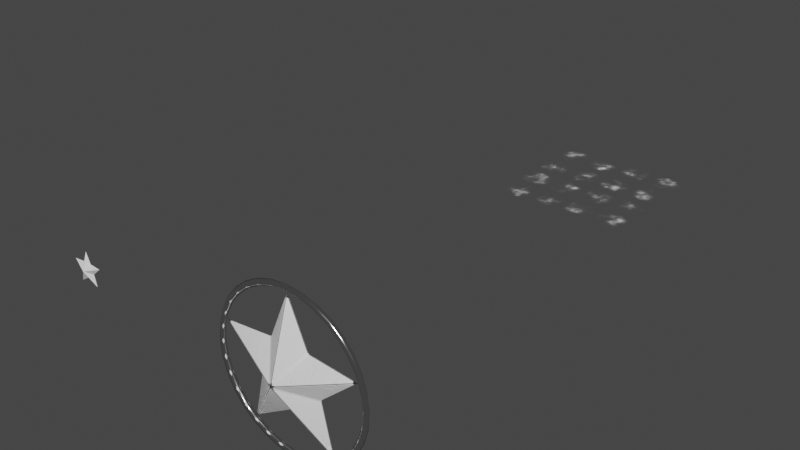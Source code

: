 # Source: Star_02.blend  (saved by Blender 2.81.16; exported with 4.5.12 LTS)
import bpy
from mathutils import Matrix  # noqa: F401  (used for matrix-valued properties, if any)

bpy.ops.wm.read_factory_settings(use_empty=True)
scene = bpy.context.scene
scene.name = 'Scene'

# ---- collections
col_collection = bpy.data.collections.new('Collection'); scene.collection.children.link(col_collection)
col_lp = bpy.data.collections.new('LP'); scene.collection.children.link(col_lp)

# ---- images (referenced by path relative to the original .blend; pixels are not part of the script)
import os
ASSET_DIR = os.environ.get("B2B_ASSET_DIR", "")  # directory of the original .blend (textures are referenced by path, not embedded)
HERE = os.path.dirname(os.path.abspath(__file__))  # packed textures are extracted next to this script under _unpacked/

def load_image(name, relpath, width, height, colorspace="sRGB"):
    """Load a texture the original file referenced (path relative to the .blend, or extracted next to this script)."""
    p = next((c for c in (os.path.join(HERE, relpath), os.path.join(ASSET_DIR, relpath)) if relpath and os.path.exists(c)), "")
    if p:
        img = bpy.data.images.load(p, check_existing=True)
        img.name = name
    else:  # same state as the original file: an image datablock whose file is absent (Cycles renders it pink)
        img = bpy.data.images.new(name, width, height)
        img.source = "FILE"
        img.filepath = "//" + (relpath or name)
    img.colorspace_settings.name = colorspace
    return img
img_star_normal = load_image('Star Normal', 'Star Normal.png', 1024, 1024, 'Non-Color')
img_smoke_alpha = load_image('Smoke Alpha', 'Smoke Alpha.png', 1024, 1024, 'Non-Color')
img_smoke_normal = load_image('Smoke Normal', 'Smoke Normal.png', 1024, 1024, 'sRGB')

# ---- materials (node trees are filled in below, after node groups)
mat_star_hp = bpy.data.materials.new('Star HP')
mat_star = bpy.data.materials.new('Star')
mat_smoke = bpy.data.materials.new('Smoke')
mat_smoke.surface_render_method = 'BLENDED'
mat_smoke.blend_method = 'BLEND'

# ---- material node trees
mat_star_hp.use_nodes = True; mat_star_hp.node_tree.nodes.clear()
_N = mat_star_hp.node_tree.nodes; _L = mat_star_hp.node_tree.links
n0 = _N.new('ShaderNodeOutputMaterial'); n0.name = 'Material Output'; n0.location = (300, 300)
n1 = _N.new('ShaderNodeMapping'); n1.name = 'Mapping'; n1.location = (-1147, 107)
n1.width = 240
n2 = _N.new('ShaderNodeTexCoord'); n2.name = 'Texture Coordinate'; n2.location = (-1437, 86)
n3 = _N.new('ShaderNodeBump'); n3.name = 'Bump'; n3.location = (-283, -23)
n3.inputs[0].default_value = 0.1
n3.inputs[1].default_value = 1.0
n3.inputs[2].default_value = 1.0
n4 = _N.new('ShaderNodeTexNoise'); n4.name = 'Noise Texture'; n4.location = (-792, 93)
n4.inputs[2].default_value = 7.0
n4.inputs[3].default_value = 16.0
n5 = _N.new('ShaderNodeValToRGB'); n5.name = 'ColorRamp'; n5.location = (-572, 138)
while len(n5.color_ramp.elements) > 1: n5.color_ramp.elements.remove(n5.color_ramp.elements[-1])
n5.color_ramp.elements[0].position = 0.1364; n5.color_ramp.elements[0].color = (0.0, 0.0, 0.0, 1.0)
_e = n5.color_ramp.elements.new(0.3864); _e.color = (1.0, 1.0, 1.0, 1.0)
n6 = _N.new('ShaderNodeBsdfPrincipled'); n6.name = 'Principled BSDF'; n6.location = (10, 300)
n6.distribution = 'GGX'
n6.subsurface_method = 'BURLEY'
n6.inputs[3].default_value = 1.45
n6.inputs[27].default_value = (0.0, 0.0, 0.0, 1.0)
n6.inputs[28].default_value = 1.0
_L.new(n3.outputs[0], n6.inputs[5])
_L.new(n1.outputs[0], n4.inputs[0])
_L.new(n2.outputs[3], n1.inputs[0])
_L.new(n4.outputs[0], n5.inputs[0])
_L.new(n5.outputs[0], n3.inputs[3])
_L.new(n6.outputs[0], n0.inputs[0])
n0.is_active_output = True
mat_star.use_nodes = True; mat_star.node_tree.nodes.clear()
_N = mat_star.node_tree.nodes; _L = mat_star.node_tree.links
n0 = _N.new('ShaderNodeOutputMaterial'); n0.name = 'Material Output'; n0.location = (300, 300)
n1 = _N.new('ShaderNodeNormalMap'); n1.name = 'Normal Map'; n1.location = (-214, 57)
n2 = _N.new('ShaderNodeBsdfPrincipled'); n2.name = 'Principled BSDF'; n2.location = (10, 300)
n2.distribution = 'GGX'
n2.subsurface_method = 'BURLEY'
n2.inputs[1].default_value = 1.0
n2.inputs[2].default_value = 0.1364
n2.inputs[3].default_value = 1.45
n2.inputs[27].default_value = (0.0, 0.0, 0.0, 1.0)
n2.inputs[28].default_value = 1.0
n3 = _N.new('ShaderNodeTexImage'); n3.name = 'Image Texture'; n3.location = (-567, 147)
n3.image = img_star_normal
_L.new(n2.outputs[0], n0.inputs[0])
_L.new(n3.outputs[0], n1.inputs[1])
n0.is_active_output = True
mat_smoke.use_nodes = True; mat_smoke.node_tree.nodes.clear()
_N = mat_smoke.node_tree.nodes; _L = mat_smoke.node_tree.links
n0 = _N.new('ShaderNodeTexNoise'); n0.name = 'Noise Texture'; n0.location = (-1602, 673)
n0.inputs[2].default_value = 20.0
n0.inputs[3].default_value = 8.0
n1 = _N.new('ShaderNodeTexNoise'); n1.name = 'Noise Texture.001'; n1.location = (-1583, 952)
n1.inputs[2].default_value = -8.0
n1.inputs[3].default_value = 16.0
n2 = _N.new('ShaderNodeGamma'); n2.name = 'Gamma'; n2.location = (-1363, 947)
n2.inputs[1].default_value = 4.12
n3 = _N.new('ShaderNodeUVMap'); n3.name = 'UV Map.001'; n3.location = (-2971, 404)
n4 = _N.new('ShaderNodeMath'); n4.name = 'Math.002'; n4.location = (-2487, 278)
n4.operation = 'MULTIPLY'
n5 = _N.new('ShaderNodeMath'); n5.name = 'Math.003'; n5.location = (-2257, 289)
n5.operation = 'MODULO'
n5.inputs[1].default_value = 1.0
n6 = _N.new('ShaderNodeMath'); n6.name = 'Math'; n6.location = (-2492, 475)
n6.operation = 'MULTIPLY'
n7 = _N.new('ShaderNodeValue'); n7.name = 'Value'; n7.location = (-2830, 657)
n7.outputs[0].default_value = 4.0
n8 = _N.new('ShaderNodeSeparateColor'); n8.name = 'Separate RGB'; n8.location = (-2761, 430)
n9 = _N.new('ShaderNodeMapping'); n9.name = 'Mapping'; n9.location = (-1376, 381)
n9.vector_type = 'TEXTURE'
n9.inputs[1].default_value = (0.5, 0.5, 0.0)
n9.inputs[3].default_value = (0.5, 0.5, 1.0)
n10 = _N.new('ShaderNodeMath'); n10.name = 'Math.001'; n10.location = (-2263, 486)
n10.operation = 'MODULO'
n10.inputs[1].default_value = 1.0
n11 = _N.new('ShaderNodeCombineColor'); n11.name = 'Combine RGB'; n11.location = (-1880, 388)
n12 = _N.new('ShaderNodeRGBCurve'); n12.name = 'RGB Curves'; n12.location = (-870, 931)
_c = n12.mapping.curves[3]
while len(_c.points) > 2: _c.points.remove(_c.points[-1])
_c.points[0].location = (0.0, 0.0); _c.points[0].handle_type = 'AUTO'
_c.points[1].location = (0.22727, 0.25); _c.points[1].handle_type = 'AUTO'
_p = _c.points.new(0.38182, 0.71875); _p.handle_type = 'AUTO'
_p = _c.points.new(1.0, 1.0); _p.handle_type = 'AUTO'
n12.mapping.update()
n13 = _N.new('ShaderNodeGamma'); n13.name = 'Gamma.002'; n13.location = (-937, 403)
n13.inputs[1].default_value = 0.51
n14 = _N.new('ShaderNodeMix'); n14.name = 'Mix'; n14.location = (-717, 578)
n14.data_type = 'RGBA'
n14.blend_type = 'MULTIPLY'
n14.inputs[0].default_value = 1.0
n15 = _N.new('ShaderNodeMix'); n15.name = 'Mix.001'; n15.location = (-448, 731)
n15.data_type = 'RGBA'
n15.blend_type = 'MULTIPLY'
n15.inputs[0].default_value = 1.0
n16 = _N.new('ShaderNodeGamma'); n16.name = 'Gamma.001'; n16.location = (-155, 692)
n16.inputs[1].default_value = 0.82
n17 = _N.new('NodeReroute'); n17.name = 'Reroute'; n17.location = (596, 585)
n17.width = 16
n18 = _N.new('ShaderNodeBrightContrast'); n18.name = 'Bright/Contrast.001'; n18.location = (27, 666)
n18.inputs[1].default_value = 1.34
n18.inputs[2].default_value = 2.7
n19 = _N.new('ShaderNodeTexImage'); n19.name = 'Image Texture'; n19.location = (250, -38)
n19.image = img_smoke_alpha
n20 = _N.new('ShaderNodeValToRGB'); n20.name = 'ColorRamp'; n20.location = (191, 693)
n20.color_ramp.interpolation = 'B_SPLINE'
while len(n20.color_ramp.elements) > 1: n20.color_ramp.elements.remove(n20.color_ramp.elements[-1])
n20.color_ramp.elements[0].position = 0.1682; n20.color_ramp.elements[0].color = (0.0, 0.0, 0.0, 1.0)
_e = n20.color_ramp.elements.new(0.3955); _e.color = (1.0, 1.0, 1.0, 1.0)
n21 = _N.new('ShaderNodeBump'); n21.name = 'Bump'; n21.location = (863, 209)
n21.inputs[0].default_value = 0.25
n21.inputs[1].default_value = 1.0
n21.inputs[2].default_value = 1.0
n22 = _N.new('NodeReroute'); n22.name = 'Reroute.001'; n22.location = (449, 227)
n22.width = 16
n23 = _N.new('ShaderNodeTexGradient'); n23.name = 'Gradient Texture'; n23.location = (-1157, 386)
n23.gradient_type = 'QUADRATIC_SPHERE'
n24 = _N.new('ShaderNodeBump'); n24.name = 'Bump.001'; n24.location = (1083, 192)
n24.inputs[0].default_value = 0.1
n24.inputs[1].default_value = 1.0
n24.inputs[2].default_value = 1.0
n25 = _N.new('ShaderNodeOutputMaterial'); n25.name = 'Material Output'; n25.location = (1962, 513)
n26 = _N.new('ShaderNodeBsdfPrincipled'); n26.name = 'Principled BSDF'; n26.location = (1595, 598)
n26.distribution = 'GGX'
n26.subsurface_method = 'BURLEY'
n26.inputs[2].default_value = 1.0
n26.inputs[3].default_value = 1.45
n26.inputs[27].default_value = (0.0, 0.0, 0.0, 1.0)
n26.inputs[28].default_value = 1.0
n27 = _N.new('ShaderNodeTexImage'); n27.name = 'Image Texture.001'; n27.location = (250, -356)
n27.image = img_smoke_normal
_L.new(n9.outputs[0], n23.inputs[0])
_L.new(n0.outputs[0], n14.inputs[6])
_L.new(n23.outputs[0], n13.inputs[0])
_L.new(n1.outputs[0], n2.inputs[0])
_L.new(n14.outputs[2], n15.inputs[6])
_L.new(n15.outputs[2], n16.inputs[0])
_L.new(n2.outputs[0], n12.inputs[1])
_L.new(n16.outputs[0], n18.inputs[0])
_L.new(n13.outputs[0], n14.inputs[7])
_L.new(n17.outputs[0], n21.inputs[3])
_L.new(n17.outputs[0], n26.inputs[4])
_L.new(n21.outputs[0], n24.inputs[4])
_L.new(n3.outputs[0], n8.inputs[0])
_L.new(n8.outputs[0], n6.inputs[0])
_L.new(n6.outputs[0], n10.inputs[0])
_L.new(n4.outputs[0], n5.inputs[0])
_L.new(n8.outputs[1], n4.inputs[0])
_L.new(n7.outputs[0], n6.inputs[1])
_L.new(n7.outputs[0], n4.inputs[1])
_L.new(n10.outputs[0], n11.inputs[0])
_L.new(n5.outputs[0], n11.inputs[1])
_L.new(n11.outputs[0], n9.inputs[0])
_L.new(n12.outputs[0], n15.inputs[7])
_L.new(n18.outputs[0], n20.inputs[0])
_L.new(n20.outputs[0], n17.inputs[0])
_L.new(n24.outputs[0], n26.inputs[5])
_L.new(n23.outputs[0], n22.inputs[0])
_L.new(n22.outputs[0], n24.inputs[3])
_L.new(n26.outputs[0], n25.inputs[0])
n25.is_active_output = True

# ---- world
world_world = bpy.data.worlds.new('World'); scene.world = world_world
world_world.use_nodes = True; world_world.node_tree.nodes.clear()
_N = world_world.node_tree.nodes; _L = world_world.node_tree.links
n0 = _N.new('ShaderNodeOutputWorld'); n0.name = 'World Output'; n0.location = (300, 300)
n1 = _N.new('ShaderNodeBackground'); n1.name = 'Background'; n1.location = (10, 300)
n1.inputs[0].default_value = (0.05088, 0.05088, 0.05088, 1.0)
_L.new(n1.outputs[0], n0.inputs[0])
n0.is_active_output = True
world_world.color = (0.05088, 0.05088, 0.05088)
world_world.use_sun_shadow = False
world_world.sun_shadow_jitter_overblur = 0.0

# ---- meshes
me_circle = bpy.data.meshes.new('Circle')
me_circle.from_pydata([(0.0, 1.0, 0.0), (-0.2687, 0.3698, 0.0), (-0.9511, 0.309, 0.0), (-0.4348, -0.1413, 0.0), (-0.5878, -0.809, 0.0), (2.055e-08, -0.4571, 0.0), (0.5878, -0.809, 0.0), (0.4348, -0.1413, 0.0), (0.9511, 0.309, 0.0), (0.2687, 0.3698, 0.0), (0.0, 1.49e-08, 0.3085)], [], [(7, 10, 6), (4, 10, 3), (1, 10, 0), (8, 10, 7), (5, 10, 4), (2, 10, 1), (9, 10, 8), (6, 10, 5), (3, 10, 2), (0, 10, 9)])
me_circle.polygons.foreach_set('use_smooth', [True] * 10)
_uv = me_circle.uv_layers.new(name='UVMap')
_uv.uv.foreach_set('vector', [0.7217, 0.4328, 0.5, 0.5018, 0.7588, 0.1455, 0.2412, 0.1455, 0.5, 0.5018, 0.2783, 0.4328, 0.363, 0.6934, 0.5, 0.5018, 0.5, 0.9421, 0.9188, 0.6379, 0.5, 0.5018, 0.7217, 0.4328, 0.5, 0.2717, 0.5, 0.5018, 0.2412, 0.1455, 0.0812, 0.6379, 0.5, 0.5018, 0.363, 0.6934, 0.637, 0.6934, 0.5, 0.5018, 0.9188, 0.6379, 0.7588, 0.1455, 0.5, 0.5018, 0.5, 0.2717, 0.2783, 0.4328, 0.5, 0.5018, 0.0812, 0.6379, 0.5, 0.9421, 0.5, 0.5018, 0.637, 0.6934])
me_circle.materials.append(mat_star_hp)
me_circle.use_remesh_fix_poles = True
me_circle.use_remesh_preserve_attributes = False
me_circle.use_mirror_vertex_groups = False
me_circle.update()
me_circle_001 = bpy.data.meshes.new('Circle.001')
me_circle_001.from_pydata([(0.0, 1.0, 0.0), (-0.1951, 0.9808, 0.0), (-0.3827, 0.9239, 0.0), (-0.5556, 0.8315, 0.0), (-0.7071, 0.7071, 0.0), (-0.8315, 0.5556, 0.0), (-0.9239, 0.3827, 0.0), (-0.9808, 0.1951, 0.0), (-1.0, 7.55e-08, 0.0), (-0.9808, -0.1951, 0.0), (-0.9239, -0.3827, 0.0), (-0.8315, -0.5556, 0.0), (-0.7071, -0.7071, 0.0), (-0.5556, -0.8315, 0.0), (-0.3827, -0.9239, 0.0), (-0.1951, -0.9808, 0.0), (3.258e-07, -1.0, 0.0), (0.1951, -0.9808, 0.0), (0.3827, -0.9239, 0.0), (0.5556, -0.8315, 0.0), (0.7071, -0.7071, 0.0), (0.8315, -0.5556, 0.0), (0.9239, -0.3827, 0.0), (0.9808, -0.1951, 0.0), (1.0, 9.656e-07, 0.0), (0.9808, 0.1951, 0.0), (0.9239, 0.3827, 0.0), (0.8315, 0.5556, 0.0), (0.7071, 0.7071, 0.0), (0.5556, 0.8315, 0.0), (0.3827, 0.9239, 0.0), (0.1951, 0.9808, 0.0), (1.054e-08, 1.089, 0.0), (-0.2125, 1.068, 0.0), (-0.4168, 1.006, 0.0), (-0.6051, 0.9056, 0.0), (-0.7701, 0.7701, 0.0), (-0.9056, 0.6051, 0.0), (-1.006, 0.4168, 0.0), (-1.068, 0.2125, 0.0), (-1.089, 5.682e-08, 0.0), (-1.068, -0.2125, 0.0), (-1.006, -0.4168, 0.0), (-0.9056, -0.6051, 0.0), (-0.7701, -0.7701, 0.0), (-0.6051, -0.9056, 0.0), (-0.4168, -1.006, 0.0), (-0.2125, -1.068, 0.0), (3.654e-07, -1.089, 0.0), (0.2125, -1.068, 0.0), (0.4168, -1.006, 0.0), (0.6051, -0.9056, 0.0), (0.7701, -0.7701, 0.0), (0.9056, -0.6051, 0.0), (1.006, -0.4168, 0.0), (1.068, -0.2125, 0.0), (1.089, 1.026e-06, 0.0), (1.068, 0.2125, 0.0), (1.006, 0.4168, 0.0), (0.9056, 0.6051, 0.0), (0.7701, 0.7701, 0.0), (0.6051, 0.9056, 0.0), (0.4168, 1.006, 0.0), (0.2125, 1.068, 0.0), (-0.5803, -0.8685, 0.04486), (-0.3997, -0.9651, 0.04486), (5.272e-09, 1.045, 0.04486), (-0.2038, 1.025, 0.04486), (0.8685, 0.5803, 0.04486), (0.7386, 0.7386, 0.04486), (-0.2038, -1.025, 0.04486), (-0.3997, 0.9651, 0.04486), (0.5803, 0.8685, 0.04486), (3.456e-07, -1.045, 0.04486), (-0.5803, 0.8685, 0.04486), (0.3997, 0.9651, 0.04486), (0.2038, -1.025, 0.04486), (-0.7386, 0.7386, 0.04486), (0.2038, 1.025, 0.04486), (0.3997, -0.9651, 0.04486), (-0.8685, 0.5803, 0.04486), (0.5803, -0.8685, 0.04486), (-0.9651, 0.3997, 0.04486), (0.7386, -0.7386, 0.04486), (-1.025, 0.2038, 0.04486), (0.8685, -0.5803, 0.04486), (-1.045, 6.616e-08, 0.04486), (0.9651, -0.3997, 0.04486), (-1.025, -0.2038, 0.04486), (1.025, -0.2038, 0.04486), (-0.9651, -0.3997, 0.04486), (1.045, 9.959e-07, 0.04486), (-0.8685, -0.5803, 0.04486), (1.025, 0.2038, 0.04486), (-0.7386, -0.7386, 0.04486), (0.9651, 0.3997, 0.04486)], [], [(65, 64, 45, 46), (67, 66, 32, 33), (69, 68, 59, 60), (70, 65, 46, 47), (71, 67, 33, 34), (72, 69, 60, 61), (73, 70, 47, 48), (74, 71, 34, 35), (75, 72, 61, 62), (76, 73, 48, 49), (77, 74, 35, 36), (78, 75, 62, 63), (79, 76, 49, 50), (80, 77, 36, 37), (66, 78, 63, 32), (81, 79, 50, 51), (82, 80, 37, 38), (83, 81, 51, 52), (84, 82, 38, 39), (85, 83, 52, 53), (86, 84, 39, 40), (87, 85, 53, 54), (88, 86, 40, 41), (89, 87, 54, 55), (90, 88, 41, 42), (91, 89, 55, 56), (92, 90, 42, 43), (93, 91, 56, 57), (94, 92, 43, 44), (95, 93, 57, 58), (64, 94, 44, 45), (68, 95, 58, 59), (27, 26, 95, 68), (13, 12, 94, 64), (26, 25, 93, 95), (12, 11, 92, 94), (25, 24, 91, 93), (11, 10, 90, 92), (24, 23, 89, 91), (10, 9, 88, 90), (23, 22, 87, 89), (9, 8, 86, 88), (22, 21, 85, 87), (8, 7, 84, 86), (21, 20, 83, 85), (7, 6, 82, 84), (20, 19, 81, 83), (6, 5, 80, 82), (19, 18, 79, 81), (0, 31, 78, 66), (5, 4, 77, 80), (18, 17, 76, 79), (31, 30, 75, 78), (4, 3, 74, 77), (17, 16, 73, 76), (30, 29, 72, 75), (3, 2, 71, 74), (16, 15, 70, 73), (29, 28, 69, 72), (2, 1, 67, 71), (15, 14, 65, 70), (28, 27, 68, 69), (1, 0, 66, 67), (14, 13, 64, 65)])
me_circle_001.polygons.foreach_set('use_smooth', [True] * 64)
_uv = me_circle_001.uv_layers.new(name='UVMap')
_uv.uv.foreach_set('vector', [0.3165, 0.05696, 0.2336, 0.1013, 0.2222, 0.08427, 0.3087, 0.03806, 0.4064, 0.9703, 0.5, 0.9795, 0.5, 1.0, 0.4025, 0.9904, 0.8391, 0.8391, 0.8987, 0.7664, 0.9157, 0.7778, 0.8536, 0.8536, 0.4064, 0.02968, 0.3165, 0.05696, 0.3087, 0.03806, 0.4025, 0.009607, 0.3165, 0.943, 0.4064, 0.9703, 0.4025, 0.9904, 0.3087, 0.9619, 0.7664, 0.8987, 0.8391, 0.8391, 0.8536, 0.8536, 0.7778, 0.9157, 0.5, 0.02046, 0.4064, 0.02968, 0.4025, 0.009607, 0.5, 0.0, 0.2336, 0.8987, 0.3165, 0.943, 0.3087, 0.9619, 0.2222, 0.9157, 0.6835, 0.943, 0.7664, 0.8987, 0.7778, 0.9157, 0.6913, 0.9619, 0.5936, 0.02968, 0.5, 0.02046, 0.5, 0.0, 0.5975, 0.009607, 0.1609, 0.8391, 0.2336, 0.8987, 0.2222, 0.9157, 0.1464, 0.8536, 0.5936, 0.9703, 0.6835, 0.943, 0.6913, 0.9619, 0.5975, 0.9904, 0.6835, 0.05696, 0.5936, 0.02968, 0.5975, 0.009607, 0.6913, 0.03806, 0.1013, 0.7664, 0.1609, 0.8391, 0.1464, 0.8536, 0.08427, 0.7778, 0.5, 0.9795, 0.5936, 0.9703, 0.5975, 0.9904, 0.5, 1.0, 0.7664, 0.1013, 0.6835, 0.05696, 0.6913, 0.03806, 0.7778, 0.08427, 0.05696, 0.6835, 0.1013, 0.7664, 0.08427, 0.7778, 0.03806, 0.6913, 0.8391, 0.1609, 0.7664, 0.1013, 0.7778, 0.08427, 0.8536, 0.1464, 0.02968, 0.5936, 0.05696, 0.6835, 0.03806, 0.6913, 0.009607, 0.5975, 0.8987, 0.2336, 0.8391, 0.1609, 0.8536, 0.1464, 0.9157, 0.2222, 0.02046, 0.5, 0.02968, 0.5936, 0.009607, 0.5975, 0.0, 0.5, 0.943, 0.3165, 0.8987, 0.2336, 0.9157, 0.2222, 0.9619, 0.3087, 0.02968, 0.4064, 0.02046, 0.5, 0.0, 0.5, 0.009607, 0.4025, 0.9703, 0.4064, 0.943, 0.3165, 0.9619, 0.3087, 0.9904, 0.4025, 0.05696, 0.3165, 0.02968, 0.4064, 0.009607, 0.4025, 0.03806, 0.3087, 0.9795, 0.5, 0.9703, 0.4064, 0.9904, 0.4025, 1.0, 0.5, 0.1013, 0.2336, 0.05696, 0.3165, 0.03806, 0.3087, 0.08427, 0.2222, 0.9703, 0.5936, 0.9795, 0.5, 1.0, 0.5, 0.9904, 0.5975, 0.1609, 0.1609, 0.1013, 0.2336, 0.08427, 0.2222, 0.1464, 0.1464, 0.943, 0.6835, 0.9703, 0.5936, 0.9904, 0.5975, 0.9619, 0.6913, 0.2336, 0.1013, 0.1609, 0.1609, 0.1464, 0.1464, 0.2222, 0.08427, 0.8987, 0.7664, 0.943, 0.6835, 0.9619, 0.6913, 0.9157, 0.7778, 0.8817, 0.755, 0.9241, 0.6757, 0.943, 0.6835, 0.8987, 0.7664, 0.245, 0.1183, 0.1754, 0.1754, 0.1609, 0.1609, 0.2336, 0.1013, 0.9241, 0.6757, 0.9503, 0.5896, 0.9703, 0.5936, 0.943, 0.6835, 0.1754, 0.1754, 0.1183, 0.245, 0.1013, 0.2336, 0.1609, 0.1609, 0.9503, 0.5896, 0.9591, 0.5, 0.9795, 0.5, 0.9703, 0.5936, 0.1183, 0.245, 0.07587, 0.3243, 0.05696, 0.3165, 0.1013, 0.2336, 0.9591, 0.5, 0.9503, 0.4104, 0.9703, 0.4064, 0.9795, 0.5, 0.07587, 0.3243, 0.04975, 0.4104, 0.02968, 0.4064, 0.05696, 0.3165, 0.9503, 0.4104, 0.9241, 0.3243, 0.943, 0.3165, 0.9703, 0.4064, 0.04975, 0.4104, 0.04092, 0.5, 0.02046, 0.5, 0.02968, 0.4064, 0.9241, 0.3243, 0.8817, 0.245, 0.8987, 0.2336, 0.943, 0.3165, 0.04092, 0.5, 0.04975, 0.5896, 0.02968, 0.5936, 0.02046, 0.5, 0.8817, 0.245, 0.8246, 0.1754, 0.8391, 0.1609, 0.8987, 0.2336, 0.04975, 0.5896, 0.07587, 0.6757, 0.05696, 0.6835, 0.02968, 0.5936, 0.8246, 0.1754, 0.755, 0.1183, 0.7664, 0.1013, 0.8391, 0.1609, 0.07587, 0.6757, 0.1183, 0.755, 0.1013, 0.7664, 0.05696, 0.6835, 0.755, 0.1183, 0.6757, 0.07587, 0.6835, 0.05696, 0.7664, 0.1013, 0.5, 0.9591, 0.5896, 0.9503, 0.5936, 0.9703, 0.5, 0.9795, 0.1183, 0.755, 0.1754, 0.8246, 0.1609, 0.8391, 0.1013, 0.7664, 0.6757, 0.07587, 0.5896, 0.04975, 0.5936, 0.02968, 0.6835, 0.05696, 0.5896, 0.9503, 0.6757, 0.9241, 0.6835, 0.943, 0.5936, 0.9703, 0.1754, 0.8246, 0.245, 0.8817, 0.2336, 0.8987, 0.1609, 0.8391, 0.5896, 0.04975, 0.5, 0.04092, 0.5, 0.02046, 0.5936, 0.02968, 0.6757, 0.9241, 0.755, 0.8817, 0.7664, 0.8987, 0.6835, 0.943, 0.245, 0.8817, 0.3243, 0.9241, 0.3165, 0.943, 0.2336, 0.8987, 0.5, 0.04092, 0.4104, 0.04975, 0.4064, 0.02968, 0.5, 0.02046, 0.755, 0.8817, 0.8246, 0.8246, 0.8391, 0.8391, 0.7664, 0.8987, 0.3243, 0.9241, 0.4104, 0.9503, 0.4064, 0.9703, 0.3165, 0.943, 0.4104, 0.04975, 0.3243, 0.07587, 0.3165, 0.05696, 0.4064, 0.02968, 0.8246, 0.8246, 0.8817, 0.755, 0.8987, 0.7664, 0.8391, 0.8391, 0.4104, 0.9503, 0.5, 0.9591, 0.5, 0.9795, 0.4064, 0.9703, 0.3243, 0.07587, 0.245, 0.1183, 0.2336, 0.1013, 0.3165, 0.05696])
me_circle_001.materials.append(mat_star_hp)
me_circle_001.use_remesh_fix_poles = True
me_circle_001.use_remesh_preserve_attributes = False
me_circle_001.use_mirror_vertex_groups = False
me_circle_001.update()
me_circle_003 = bpy.data.meshes.new('Circle.003')
me_circle_003.from_pydata([(-3.372e-11, 1.487e-08, 0.3043), (-3.372e-11, 0.9864, -7.299e-18), (-0.265, 0.3648, -7.299e-18), (-0.9381, 0.3048, -7.299e-18), (-0.4289, -0.1393, -7.299e-18), (-0.5798, -0.798, -7.299e-18), (2.024e-08, -0.4509, -7.299e-18), (0.5798, -0.798, -7.299e-18), (0.4289, -0.1393, -7.299e-18), (0.9381, 0.3048, -7.299e-18), (0.265, 0.3648, -7.299e-18), (-3.372e-11, 1.487e-08, -0.3043)], [], [(8, 0, 7), (5, 0, 4), (2, 0, 1), (9, 0, 8), (6, 0, 5), (3, 0, 2), (10, 0, 9), (7, 0, 6), (4, 0, 3), (1, 0, 10), (8, 7, 11), (5, 4, 11), (2, 1, 11), (9, 8, 11), (6, 5, 11), (3, 2, 11), (10, 9, 11), (7, 6, 11), (4, 3, 11), (1, 10, 11)])
me_circle_003.polygons.foreach_set('use_smooth', [True] * 20)
_uv = me_circle_003.uv_layers.new(name='UVMap')
_uv.uv.foreach_set('vector', [0.7217, 0.4328, 0.5, 0.5018, 0.7588, 0.1455, 0.2412, 0.1455, 0.5, 0.5018, 0.2783, 0.4328, 0.363, 0.6934, 0.5, 0.5018, 0.5, 0.9421, 0.9188, 0.6379, 0.5, 0.5018, 0.7217, 0.4328, 0.5, 0.2717, 0.5, 0.5018, 0.2412, 0.1455, 0.0812, 0.6379, 0.5, 0.5018, 0.363, 0.6934, 0.637, 0.6934, 0.5, 0.5018, 0.9188, 0.6379, 0.7588, 0.1455, 0.5, 0.5018, 0.5, 0.2717, 0.2783, 0.4328, 0.5, 0.5018, 0.0812, 0.6379, 0.5, 0.9421, 0.5, 0.5018, 0.637, 0.6934, 0.7217, 0.4328, 0.7588, 0.1455, 0.5, 0.5018, 0.2412, 0.1455, 0.2783, 0.4328, 0.5, 0.5018, 0.363, 0.6934, 0.5, 0.9421, 0.5, 0.5018, 0.9188, 0.6379, 0.7217, 0.4328, 0.5, 0.5018, 0.5, 0.2717, 0.2412, 0.1455, 0.5, 0.5018, 0.0812, 0.6379, 0.363, 0.6934, 0.5, 0.5018, 0.637, 0.6934, 0.9188, 0.6379, 0.5, 0.5018, 0.7588, 0.1455, 0.5, 0.2717, 0.5, 0.5018, 0.2783, 0.4328, 0.0812, 0.6379, 0.5, 0.5018, 0.5, 0.9421, 0.637, 0.6934, 0.5, 0.5018])
me_circle_003.materials.append(mat_star)
me_circle_003.use_remesh_fix_poles = True
me_circle_003.use_remesh_preserve_attributes = False
me_circle_003.use_mirror_vertex_groups = False
me_circle_003.update()
me_circle_004 = bpy.data.meshes.new('Circle.004')
me_circle_004.from_pydata([(-0.5803, -0.8685, 0.04486), (-0.3997, -0.9651, 0.04486), (5.272e-09, 1.045, 0.04486), (-0.2038, 1.025, 0.04486), (0.8685, 0.5803, 0.04486), (0.7386, 0.7386, 0.04486), (-0.2038, -1.025, 0.04486), (-0.3997, 0.9651, 0.04486), (0.5803, 0.8685, 0.04486), (3.456e-07, -1.045, 0.04486), (-0.5803, 0.8685, 0.04486), (0.3997, 0.9651, 0.04486), (0.2038, -1.025, 0.04486), (-0.7386, 0.7386, 0.04486), (0.2038, 1.025, 0.04486), (0.3997, -0.9651, 0.04486), (-0.8685, 0.5803, 0.04486), (0.5803, -0.8685, 0.04486), (-0.9651, 0.3997, 0.04486), (0.7386, -0.7386, 0.04486), (-1.025, 0.2038, 0.04486), (0.8685, -0.5803, 0.04486), (-1.045, 6.616e-08, 0.04486), (0.9651, -0.3997, 0.04486), (-1.025, -0.2038, 0.04486), (1.025, -0.2038, 0.04486), (-0.9651, -0.3997, 0.04486), (1.045, 9.959e-07, 0.04486), (-0.8685, -0.5803, 0.04486), (1.025, 0.2038, 0.04486), (-0.7386, -0.7386, 0.04486), (0.9651, 0.3997, 0.04486), (0.0, 1.0, 0.0), (-0.1951, 0.9808, 0.0), (-0.3827, 0.9239, 0.0), (-0.5556, 0.8315, 0.0), (-0.7071, 0.7071, 0.0), (-0.8315, 0.5556, 0.0), (-0.9239, 0.3827, 0.0), (-0.9808, 0.1951, 0.0), (-1.0, 7.55e-08, 0.0), (-0.9808, -0.1951, 0.0), (-0.9239, -0.3827, 0.0), (-0.8315, -0.5556, 0.0), (-0.7071, -0.7071, 0.0), (-0.5556, -0.8315, 0.0), (-0.3827, -0.9239, 0.0), (-0.1951, -0.9808, 0.0), (3.258e-07, -1.0, 0.0), (0.1951, -0.9808, 0.0), (0.3827, -0.9239, 0.0), (0.5556, -0.8315, 0.0), (0.7071, -0.7071, 0.0), (0.8315, -0.5556, 0.0), (0.9239, -0.3827, 0.0), (0.9808, -0.1951, 0.0), (1.0, 9.656e-07, 0.0), (0.9808, 0.1951, 0.0), (0.9239, 0.3827, 0.0), (0.8315, 0.5556, 0.0), (0.7071, 0.7071, 0.0), (0.5556, 0.8315, 0.0), (0.3827, 0.9239, 0.0), (0.1951, 0.9808, 0.0), (1.054e-08, 1.089, 0.0), (-0.2125, 1.068, 0.0), (-0.4168, 1.006, 0.0), (-0.6051, 0.9056, 0.0), (-0.7701, 0.7701, 0.0), (-0.9056, 0.6051, 0.0), (-1.006, 0.4168, 0.0), (-1.068, 0.2125, 0.0), (-1.089, 5.682e-08, 0.0), (-1.068, -0.2125, 0.0), (-1.006, -0.4168, 0.0), (-0.9056, -0.6051, 0.0), (-0.7701, -0.7701, 0.0), (-0.6051, -0.9056, 0.0), (-0.4168, -1.006, 0.0), (-0.2125, -1.068, 0.0), (3.654e-07, -1.089, 0.0), (0.2125, -1.068, 0.0), (0.4168, -1.006, 0.0), (0.6051, -0.9056, 0.0), (0.7701, -0.7701, 0.0), (0.9056, -0.6051, 0.0), (1.006, -0.4168, 0.0), (1.068, -0.2125, 0.0), (1.089, 1.026e-06, 0.0), (1.068, 0.2125, 0.0), (1.006, 0.4168, 0.0), (0.9056, 0.6051, 0.0), (0.7701, 0.7701, 0.0), (0.6051, 0.9056, 0.0), (0.4168, 1.006, 0.0), (0.2125, 1.068, 0.0), (-0.5803, -0.8685, -0.04486), (-0.3997, -0.9651, -0.04486), (5.272e-09, 1.045, -0.04486), (-0.2038, 1.025, -0.04486), (0.8685, 0.5803, -0.04486), (0.7386, 0.7386, -0.04486), (-0.2038, -1.025, -0.04486), (-0.3997, 0.9651, -0.04486), (0.5803, 0.8685, -0.04486), (3.456e-07, -1.045, -0.04486), (-0.5803, 0.8685, -0.04486), (0.3997, 0.9651, -0.04486), (0.2038, -1.025, -0.04486), (-0.7386, 0.7386, -0.04486), (0.2038, 1.025, -0.04486), (0.3997, -0.9651, -0.04486), (-0.8685, 0.5803, -0.04486), (0.5803, -0.8685, -0.04486), (-0.9651, 0.3997, -0.04486), (0.7386, -0.7386, -0.04486), (-1.025, 0.2038, -0.04486), (0.8685, -0.5803, -0.04486), (-1.045, 6.616e-08, -0.04486), (0.9651, -0.3997, -0.04486), (-1.025, -0.2038, -0.04486), (1.025, -0.2038, -0.04486), (-0.9651, -0.3997, -0.04486), (1.045, 9.959e-07, -0.04486), (-0.8685, -0.5803, -0.04486), (1.025, 0.2038, -0.04486), (-0.7386, -0.7386, -0.04486), (0.9651, 0.3997, -0.04486)], [], [(1, 0, 77, 78), (3, 2, 64, 65), (5, 4, 91, 92), (6, 1, 78, 79), (7, 3, 65, 66), (8, 5, 92, 93), (9, 6, 79, 80), (10, 7, 66, 67), (11, 8, 93, 94), (12, 9, 80, 81), (13, 10, 67, 68), (14, 11, 94, 95), (15, 12, 81, 82), (16, 13, 68, 69), (2, 14, 95, 64), (17, 15, 82, 83), (18, 16, 69, 70), (19, 17, 83, 84), (20, 18, 70, 71), (21, 19, 84, 85), (22, 20, 71, 72), (23, 21, 85, 86), (24, 22, 72, 73), (25, 23, 86, 87), (26, 24, 73, 74), (27, 25, 87, 88), (28, 26, 74, 75), (29, 27, 88, 89), (30, 28, 75, 76), (31, 29, 89, 90), (0, 30, 76, 77), (4, 31, 90, 91), (59, 58, 31, 4), (45, 44, 30, 0), (58, 57, 29, 31), (44, 43, 28, 30), (57, 56, 27, 29), (43, 42, 26, 28), (56, 55, 25, 27), (42, 41, 24, 26), (55, 54, 23, 25), (41, 40, 22, 24), (54, 53, 21, 23), (40, 39, 20, 22), (53, 52, 19, 21), (39, 38, 18, 20), (52, 51, 17, 19), (38, 37, 16, 18), (51, 50, 15, 17), (32, 63, 14, 2), (37, 36, 13, 16), (50, 49, 12, 15), (63, 62, 11, 14), (36, 35, 10, 13), (49, 48, 9, 12), (62, 61, 8, 11), (35, 34, 7, 10), (48, 47, 6, 9), (61, 60, 5, 8), (34, 33, 3, 7), (47, 46, 1, 6), (60, 59, 4, 5), (33, 32, 2, 3), (46, 45, 0, 1), (97, 78, 77, 96), (99, 65, 64, 98), (101, 92, 91, 100), (102, 79, 78, 97), (103, 66, 65, 99), (104, 93, 92, 101), (105, 80, 79, 102), (106, 67, 66, 103), (107, 94, 93, 104), (108, 81, 80, 105), (109, 68, 67, 106), (110, 95, 94, 107), (111, 82, 81, 108), (112, 69, 68, 109), (98, 64, 95, 110), (113, 83, 82, 111), (114, 70, 69, 112), (115, 84, 83, 113), (116, 71, 70, 114), (117, 85, 84, 115), (118, 72, 71, 116), (119, 86, 85, 117), (120, 73, 72, 118), (121, 87, 86, 119), (122, 74, 73, 120), (123, 88, 87, 121), (124, 75, 74, 122), (125, 89, 88, 123), (126, 76, 75, 124), (127, 90, 89, 125), (96, 77, 76, 126), (100, 91, 90, 127), (59, 100, 127, 58), (45, 96, 126, 44), (58, 127, 125, 57), (44, 126, 124, 43), (57, 125, 123, 56), (43, 124, 122, 42), (56, 123, 121, 55), (42, 122, 120, 41), (55, 121, 119, 54), (41, 120, 118, 40), (54, 119, 117, 53), (40, 118, 116, 39), (53, 117, 115, 52), (39, 116, 114, 38), (52, 115, 113, 51), (38, 114, 112, 37), (51, 113, 111, 50), (32, 98, 110, 63), (37, 112, 109, 36), (50, 111, 108, 49), (63, 110, 107, 62), (36, 109, 106, 35), (49, 108, 105, 48), (62, 107, 104, 61), (35, 106, 103, 34), (48, 105, 102, 47), (61, 104, 101, 60), (34, 103, 99, 33), (47, 102, 97, 46), (60, 101, 100, 59), (33, 99, 98, 32), (46, 97, 96, 45)])
me_circle_004.polygons.foreach_set('use_smooth', [True] * 128)
_uv = me_circle_004.uv_layers.new(name='UVMap')
_uv.uv.foreach_set('vector', [0.3165, 0.05696, 0.2336, 0.1013, 0.2222, 0.08427, 0.3087, 0.03806, 0.4064, 0.9703, 0.5, 0.9795, 0.5, 1.0, 0.4025, 0.9904, 0.8391, 0.8391, 0.8987, 0.7664, 0.9157, 0.7778, 0.8536, 0.8536, 0.4064, 0.02968, 0.3165, 0.05696, 0.3087, 0.03806, 0.4025, 0.009607, 0.3165, 0.943, 0.4064, 0.9703, 0.4025, 0.9904, 0.3087, 0.9619, 0.7664, 0.8987, 0.8391, 0.8391, 0.8536, 0.8536, 0.7778, 0.9157, 0.5, 0.02046, 0.4064, 0.02968, 0.4025, 0.009607, 0.5, 0.0, 0.2336, 0.8987, 0.3165, 0.943, 0.3087, 0.9619, 0.2222, 0.9157, 0.6835, 0.943, 0.7664, 0.8987, 0.7778, 0.9157, 0.6913, 0.9619, 0.5936, 0.02968, 0.5, 0.02046, 0.5, 0.0, 0.5975, 0.009607, 0.1609, 0.8391, 0.2336, 0.8987, 0.2222, 0.9157, 0.1464, 0.8536, 0.5936, 0.9703, 0.6835, 0.943, 0.6913, 0.9619, 0.5975, 0.9904, 0.6835, 0.05696, 0.5936, 0.02968, 0.5975, 0.009607, 0.6913, 0.03806, 0.1013, 0.7664, 0.1609, 0.8391, 0.1464, 0.8536, 0.08427, 0.7778, 0.5, 0.9795, 0.5936, 0.9703, 0.5975, 0.9904, 0.5, 1.0, 0.7664, 0.1013, 0.6835, 0.05696, 0.6913, 0.03806, 0.7778, 0.08427, 0.05696, 0.6835, 0.1013, 0.7664, 0.08427, 0.7778, 0.03806, 0.6913, 0.8391, 0.1609, 0.7664, 0.1013, 0.7778, 0.08427, 0.8536, 0.1464, 0.02968, 0.5936, 0.05696, 0.6835, 0.03806, 0.6913, 0.009607, 0.5975, 0.8987, 0.2336, 0.8391, 0.1609, 0.8536, 0.1464, 0.9157, 0.2222, 0.02046, 0.5, 0.02968, 0.5936, 0.009607, 0.5975, 0.0, 0.5, 0.943, 0.3165, 0.8987, 0.2336, 0.9157, 0.2222, 0.9619, 0.3087, 0.02968, 0.4064, 0.02046, 0.5, 0.0, 0.5, 0.009607, 0.4025, 0.9703, 0.4064, 0.943, 0.3165, 0.9619, 0.3087, 0.9904, 0.4025, 0.05696, 0.3165, 0.02968, 0.4064, 0.009607, 0.4025, 0.03806, 0.3087, 0.9795, 0.5, 0.9703, 0.4064, 0.9904, 0.4025, 1.0, 0.5, 0.1013, 0.2336, 0.05696, 0.3165, 0.03806, 0.3087, 0.08427, 0.2222, 0.9703, 0.5936, 0.9795, 0.5, 1.0, 0.5, 0.9904, 0.5975, 0.1609, 0.1609, 0.1013, 0.2336, 0.08427, 0.2222, 0.1464, 0.1464, 0.943, 0.6835, 0.9703, 0.5936, 0.9904, 0.5975, 0.9619, 0.6913, 0.2336, 0.1013, 0.1609, 0.1609, 0.1464, 0.1464, 0.2222, 0.08427, 0.8987, 0.7664, 0.943, 0.6835, 0.9619, 0.6913, 0.9157, 0.7778, 0.8817, 0.755, 0.9241, 0.6757, 0.943, 0.6835, 0.8987, 0.7664, 0.245, 0.1183, 0.1754, 0.1754, 0.1609, 0.1609, 0.2336, 0.1013, 0.9241, 0.6757, 0.9503, 0.5896, 0.9703, 0.5936, 0.943, 0.6835, 0.1754, 0.1754, 0.1183, 0.245, 0.1013, 0.2336, 0.1609, 0.1609, 0.9503, 0.5896, 0.9591, 0.5, 0.9795, 0.5, 0.9703, 0.5936, 0.1183, 0.245, 0.07587, 0.3243, 0.05696, 0.3165, 0.1013, 0.2336, 0.9591, 0.5, 0.9503, 0.4104, 0.9703, 0.4064, 0.9795, 0.5, 0.07587, 0.3243, 0.04975, 0.4104, 0.02968, 0.4064, 0.05696, 0.3165, 0.9503, 0.4104, 0.9241, 0.3243, 0.943, 0.3165, 0.9703, 0.4064, 0.04975, 0.4104, 0.04092, 0.5, 0.02046, 0.5, 0.02968, 0.4064, 0.9241, 0.3243, 0.8817, 0.245, 0.8987, 0.2336, 0.943, 0.3165, 0.04092, 0.5, 0.04975, 0.5896, 0.02968, 0.5936, 0.02046, 0.5, 0.8817, 0.245, 0.8246, 0.1754, 0.8391, 0.1609, 0.8987, 0.2336, 0.04975, 0.5896, 0.07587, 0.6757, 0.05696, 0.6835, 0.02968, 0.5936, 0.8246, 0.1754, 0.755, 0.1183, 0.7664, 0.1013, 0.8391, 0.1609, 0.07587, 0.6757, 0.1183, 0.755, 0.1013, 0.7664, 0.05696, 0.6835, 0.755, 0.1183, 0.6757, 0.07587, 0.6835, 0.05696, 0.7664, 0.1013, 0.5, 0.9591, 0.5896, 0.9503, 0.5936, 0.9703, 0.5, 0.9795, 0.1183, 0.755, 0.1754, 0.8246, 0.1609, 0.8391, 0.1013, 0.7664, 0.6757, 0.07587, 0.5896, 0.04975, 0.5936, 0.02968, 0.6835, 0.05696, 0.5896, 0.9503, 0.6757, 0.9241, 0.6835, 0.943, 0.5936, 0.9703, 0.1754, 0.8246, 0.245, 0.8817, 0.2336, 0.8987, 0.1609, 0.8391, 0.5896, 0.04975, 0.5, 0.04092, 0.5, 0.02046, 0.5936, 0.02968, 0.6757, 0.9241, 0.755, 0.8817, 0.7664, 0.8987, 0.6835, 0.943, 0.245, 0.8817, 0.3243, 0.9241, 0.3165, 0.943, 0.2336, 0.8987, 0.5, 0.04092, 0.4104, 0.04975, 0.4064, 0.02968, 0.5, 0.02046, 0.755, 0.8817, 0.8246, 0.8246, 0.8391, 0.8391, 0.7664, 0.8987, 0.3243, 0.9241, 0.4104, 0.9503, 0.4064, 0.9703, 0.3165, 0.943, 0.4104, 0.04975, 0.3243, 0.07587, 0.3165, 0.05696, 0.4064, 0.02968, 0.8246, 0.8246, 0.8817, 0.755, 0.8987, 0.7664, 0.8391, 0.8391, 0.4104, 0.9503, 0.5, 0.9591, 0.5, 0.9795, 0.4064, 0.9703, 0.3243, 0.07587, 0.245, 0.1183, 0.2336, 0.1013, 0.3165, 0.05696, 0.3165, 0.05696, 0.3087, 0.03806, 0.2222, 0.08427, 0.2336, 0.1013, 0.4064, 0.9703, 0.4025, 0.9904, 0.5, 1.0, 0.5, 0.9795, 0.8391, 0.8391, 0.8536, 0.8536, 0.9157, 0.7778, 0.8987, 0.7664, 0.4064, 0.02968, 0.4025, 0.009607, 0.3087, 0.03806, 0.3165, 0.05696, 0.3165, 0.943, 0.3087, 0.9619, 0.4025, 0.9904, 0.4064, 0.9703, 0.7664, 0.8987, 0.7778, 0.9157, 0.8536, 0.8536, 0.8391, 0.8391, 0.5, 0.02046, 0.5, 0.0, 0.4025, 0.009607, 0.4064, 0.02968, 0.2336, 0.8987, 0.2222, 0.9157, 0.3087, 0.9619, 0.3165, 0.943, 0.6835, 0.943, 0.6913, 0.9619, 0.7778, 0.9157, 0.7664, 0.8987, 0.5936, 0.02968, 0.5975, 0.009607, 0.5, 0.0, 0.5, 0.02046, 0.1609, 0.8391, 0.1464, 0.8536, 0.2222, 0.9157, 0.2336, 0.8987, 0.5936, 0.9703, 0.5975, 0.9904, 0.6913, 0.9619, 0.6835, 0.943, 0.6835, 0.05696, 0.6913, 0.03806, 0.5975, 0.009607, 0.5936, 0.02968, 0.1013, 0.7664, 0.08427, 0.7778, 0.1464, 0.8536, 0.1609, 0.8391, 0.5, 0.9795, 0.5, 1.0, 0.5975, 0.9904, 0.5936, 0.9703, 0.7664, 0.1013, 0.7778, 0.08427, 0.6913, 0.03806, 0.6835, 0.05696, 0.05696, 0.6835, 0.03806, 0.6913, 0.08427, 0.7778, 0.1013, 0.7664, 0.8391, 0.1609, 0.8536, 0.1464, 0.7778, 0.08427, 0.7664, 0.1013, 0.02968, 0.5936, 0.009607, 0.5975, 0.03806, 0.6913, 0.05696, 0.6835, 0.8987, 0.2336, 0.9157, 0.2222, 0.8536, 0.1464, 0.8391, 0.1609, 0.02046, 0.5, 0.0, 0.5, 0.009607, 0.5975, 0.02968, 0.5936, 0.943, 0.3165, 0.9619, 0.3087, 0.9157, 0.2222, 0.8987, 0.2336, 0.02968, 0.4064, 0.009607, 0.4025, 0.0, 0.5, 0.02046, 0.5, 0.9703, 0.4064, 0.9904, 0.4025, 0.9619, 0.3087, 0.943, 0.3165, 0.05696, 0.3165, 0.03806, 0.3087, 0.009607, 0.4025, 0.02968, 0.4064, 0.9795, 0.5, 1.0, 0.5, 0.9904, 0.4025, 0.9703, 0.4064, 0.1013, 0.2336, 0.08427, 0.2222, 0.03806, 0.3087, 0.05696, 0.3165, 0.9703, 0.5936, 0.9904, 0.5975, 1.0, 0.5, 0.9795, 0.5, 0.1609, 0.1609, 0.1464, 0.1464, 0.08427, 0.2222, 0.1013, 0.2336, 0.943, 0.6835, 0.9619, 0.6913, 0.9904, 0.5975, 0.9703, 0.5936, 0.2336, 0.1013, 0.2222, 0.08427, 0.1464, 0.1464, 0.1609, 0.1609, 0.8987, 0.7664, 0.9157, 0.7778, 0.9619, 0.6913, 0.943, 0.6835, 0.8817, 0.755, 0.8987, 0.7664, 0.943, 0.6835, 0.9241, 0.6757, 0.245, 0.1183, 0.2336, 0.1013, 0.1609, 0.1609, 0.1754, 0.1754, 0.9241, 0.6757, 0.943, 0.6835, 0.9703, 0.5936, 0.9503, 0.5896, 0.1754, 0.1754, 0.1609, 0.1609, 0.1013, 0.2336, 0.1183, 0.245, 0.9503, 0.5896, 0.9703, 0.5936, 0.9795, 0.5, 0.9591, 0.5, 0.1183, 0.245, 0.1013, 0.2336, 0.05696, 0.3165, 0.07587, 0.3243, 0.9591, 0.5, 0.9795, 0.5, 0.9703, 0.4064, 0.9503, 0.4104, 0.07587, 0.3243, 0.05696, 0.3165, 0.02968, 0.4064, 0.04975, 0.4104, 0.9503, 0.4104, 0.9703, 0.4064, 0.943, 0.3165, 0.9241, 0.3243, 0.04975, 0.4104, 0.02968, 0.4064, 0.02046, 0.5, 0.04092, 0.5, 0.9241, 0.3243, 0.943, 0.3165, 0.8987, 0.2336, 0.8817, 0.245, 0.04092, 0.5, 0.02046, 0.5, 0.02968, 0.5936, 0.04975, 0.5896, 0.8817, 0.245, 0.8987, 0.2336, 0.8391, 0.1609, 0.8246, 0.1754, 0.04975, 0.5896, 0.02968, 0.5936, 0.05696, 0.6835, 0.07587, 0.6757, 0.8246, 0.1754, 0.8391, 0.1609, 0.7664, 0.1013, 0.755, 0.1183, 0.07587, 0.6757, 0.05696, 0.6835, 0.1013, 0.7664, 0.1183, 0.755, 0.755, 0.1183, 0.7664, 0.1013, 0.6835, 0.05696, 0.6757, 0.07587, 0.5, 0.9591, 0.5, 0.9795, 0.5936, 0.9703, 0.5896, 0.9503, 0.1183, 0.755, 0.1013, 0.7664, 0.1609, 0.8391, 0.1754, 0.8246, 0.6757, 0.07587, 0.6835, 0.05696, 0.5936, 0.02968, 0.5896, 0.04975, 0.5896, 0.9503, 0.5936, 0.9703, 0.6835, 0.943, 0.6757, 0.9241, 0.1754, 0.8246, 0.1609, 0.8391, 0.2336, 0.8987, 0.245, 0.8817, 0.5896, 0.04975, 0.5936, 0.02968, 0.5, 0.02046, 0.5, 0.04092, 0.6757, 0.9241, 0.6835, 0.943, 0.7664, 0.8987, 0.755, 0.8817, 0.245, 0.8817, 0.2336, 0.8987, 0.3165, 0.943, 0.3243, 0.9241, 0.5, 0.04092, 0.5, 0.02046, 0.4064, 0.02968, 0.4104, 0.04975, 0.755, 0.8817, 0.7664, 0.8987, 0.8391, 0.8391, 0.8246, 0.8246, 0.3243, 0.9241, 0.3165, 0.943, 0.4064, 0.9703, 0.4104, 0.9503, 0.4104, 0.04975, 0.4064, 0.02968, 0.3165, 0.05696, 0.3243, 0.07587, 0.8246, 0.8246, 0.8391, 0.8391, 0.8987, 0.7664, 0.8817, 0.755, 0.4104, 0.9503, 0.4064, 0.9703, 0.5, 0.9795, 0.5, 0.9591, 0.3243, 0.07587, 0.3165, 0.05696, 0.2336, 0.1013, 0.245, 0.1183])
me_circle_004.materials.append(mat_star)
me_circle_004.use_remesh_fix_poles = True
me_circle_004.use_remesh_preserve_attributes = False
me_circle_004.use_mirror_vertex_groups = False
me_circle_004.update()
me_circle_005 = bpy.data.meshes.new('Circle.005')
me_circle_005.from_pydata([(2.384e-07, -0.07608, -1.962e-10), (2.384e-07, -1.078e-08, 0.2466), (-0.06626, -3.987e-09, 0.0912), (-0.2345, -3.331e-09, 0.07621), (-0.1072, 1.523e-09, -0.03484), (-0.145, 8.721e-09, -0.1995), (2.384e-07, 4.928e-09, -0.1127), (0.145, 8.721e-09, -0.1995), (0.1072, 1.523e-09, -0.03484), (0.2345, -3.331e-09, 0.07621), (0.06626, -3.987e-09, 0.0912), (2.384e-07, 0.07608, 6.455e-09)], [], [(8, 0, 7), (5, 0, 4), (2, 0, 1), (9, 0, 8), (6, 0, 5), (3, 0, 2), (10, 0, 9), (7, 0, 6), (4, 0, 3), (1, 0, 10), (8, 7, 11), (5, 4, 11), (2, 1, 11), (9, 8, 11), (6, 5, 11), (3, 2, 11), (10, 9, 11), (7, 6, 11), (4, 3, 11), (1, 10, 11)])
_uv = me_circle_005.uv_layers.new(name='UVMap')
_uv.uv.foreach_set('vector', [0.7217, 0.4328, 0.5, 0.5018, 0.7588, 0.1455, 0.2412, 0.1455, 0.5, 0.5018, 0.2783, 0.4328, 0.363, 0.6934, 0.5, 0.5018, 0.5, 0.9421, 0.9188, 0.6379, 0.5, 0.5018, 0.7217, 0.4328, 0.5, 0.2717, 0.5, 0.5018, 0.2412, 0.1455, 0.0812, 0.6379, 0.5, 0.5018, 0.363, 0.6934, 0.637, 0.6934, 0.5, 0.5018, 0.9188, 0.6379, 0.7588, 0.1455, 0.5, 0.5018, 0.5, 0.2717, 0.2783, 0.4328, 0.5, 0.5018, 0.0812, 0.6379, 0.5, 0.9421, 0.5, 0.5018, 0.637, 0.6934, 0.7217, 0.4328, 0.7588, 0.1455, 0.5, 0.5018, 0.2412, 0.1455, 0.2783, 0.4328, 0.5, 0.5018, 0.363, 0.6934, 0.5, 0.9421, 0.5, 0.5018, 0.9188, 0.6379, 0.7217, 0.4328, 0.5, 0.5018, 0.5, 0.2717, 0.2412, 0.1455, 0.5, 0.5018, 0.0812, 0.6379, 0.363, 0.6934, 0.5, 0.5018, 0.637, 0.6934, 0.9188, 0.6379, 0.5, 0.5018, 0.7588, 0.1455, 0.5, 0.2717, 0.5, 0.5018, 0.2783, 0.4328, 0.0812, 0.6379, 0.5, 0.5018, 0.5, 0.9421, 0.637, 0.6934, 0.5, 0.5018])
me_circle_005.materials.append(None)
me_circle_005.use_remesh_fix_poles = True
me_circle_005.use_remesh_preserve_attributes = False
me_circle_005.use_mirror_vertex_groups = False
me_circle_005.update()
me_plane = bpy.data.meshes.new('Plane')
me_plane.from_pydata([(-1.0, -1.0, 0.0), (1.0, -1.0, 0.0), (-1.0, 1.0, 0.0), (1.0, 1.0, 0.0)], [], [(0, 1, 3, 2)])
_uv = me_plane.uv_layers.new(name='UVMap')
_uv.uv.foreach_set('vector', [0.0, 0.0, 1.0, 0.0, 1.0, 1.0, 0.0, 1.0])
me_plane.materials.append(mat_smoke)
me_plane.use_remesh_fix_poles = True
me_plane.use_remesh_preserve_attributes = False
me_plane.use_mirror_vertex_groups = False
me_plane.update()

# ---- objects
ob_circle = bpy.data.objects.new('Circle', me_circle)
ob_circle_001 = bpy.data.objects.new('Circle.001', me_circle_001)
ob_star = bpy.data.objects.new('Star', me_circle_003)
ob_ring = bpy.data.objects.new('Ring', me_circle_004)
ob_smallstar = bpy.data.objects.new('SmallStar', me_circle_005)
ob_plane = bpy.data.objects.new('Plane', me_plane)

# ---- transforms, parenting, visibility, modifiers, constraints
ob_circle.location = (0.0, 0.0, 0.0)
ob_circle.rotation_euler = (1.571, -0.0, 0.0)
ob_circle.lineart.crease_threshold = 0.0
_m = ob_circle.modifiers.new('Mirror', 'MIRROR')
_m.use_axis = (False, False, True)
_m = ob_circle.modifiers.new('Bevel', 'BEVEL')
_m.width = 0.019
_m.width_pct = 0.019
_m.segments = 12
_m.limit_method = 'NONE'
ob_circle_001.location = (0.0, 0.0, 0.0)
ob_circle_001.rotation_euler = (1.571, -0.0, 0.0)
ob_circle_001.lineart.crease_threshold = 0.0
_m = ob_circle_001.modifiers.new('Mirror', 'MIRROR')
_m.use_axis = (False, False, True)
_m = ob_circle_001.modifiers.new('Subdivision', 'SUBSURF')
_m.uv_smooth = 'PRESERVE_CORNERS'
_m.levels = 2
_m.show_only_control_edges = False
ob_star.location = (0.0, 0.0, 0.0)
ob_star.rotation_euler = (1.571, -0.0, 0.0)
ob_star.lineart.crease_threshold = 0.0
ob_ring.location = (0.0, 0.0, 0.0)
ob_ring.rotation_euler = (1.571, -0.0, 0.0)
ob_ring.lineart.crease_threshold = 0.0
ob_smallstar.location = (-3.478, 0.0, 5.869e-10)
ob_smallstar.lineart.crease_threshold = 0.0
ob_plane.location = (0.0, 6.0, 0.0)
ob_plane.lineart.crease_threshold = 0.0

# ---- collection membership
col_collection.objects.link(ob_circle)
col_collection.objects.link(ob_circle_001)
col_lp.objects.link(ob_star)
col_lp.objects.link(ob_ring)
col_lp.objects.link(ob_smallstar)
col_lp.objects.link(ob_plane)

# ---- scene / render settings (as saved in the file)
scene.frame_start = 1; scene.frame_end = 250; scene.frame_set(1)
scene.render.engine = 'CYCLES'
scene.cycles.use_denoising = False
scene.cycles.samples = 4
scene.cycles.sampling_pattern = 'TABULATED_SOBOL'
scene.cycles.use_adaptive_sampling = False
scene.cycles.use_light_tree = False
scene.cycles.bake_type = 'NORMAL'
scene.eevee.taa_render_samples = 1
scene.view_settings.view_transform = 'Filmic'
bpy.context.view_layer.update()

# ---- added for rendering (the .blend has no active camera and no usable light): camera, sun
cam_auto = bpy.data.cameras.new('AutoCamera')
cam_auto.lens = 50.0
cam_auto.sensor_width = 36.0
cam_auto.clip_end = 1000.0
ob_auto_camera = bpy.data.objects.new('AutoCamera', cam_auto)
scene.collection.objects.link(ob_auto_camera)
ob_auto_camera.location = (7.02326, -6.65424, 6.66805)
ob_auto_camera.rotation_euler = (1.09748, -7.21219e-08, 0.694738)
scene.camera = ob_auto_camera
light_auto_sun = bpy.data.lights.new('AutoSun', 'SUN')
light_auto_sun.energy = 3.0
light_auto_sun.angle = 0.0523599
ob_auto_sun = bpy.data.objects.new('AutoSun', light_auto_sun)
scene.collection.objects.link(ob_auto_sun)
ob_auto_sun.rotation_euler = (0.872665, 0.174533, 0.523599)
bpy.context.view_layer.update()
